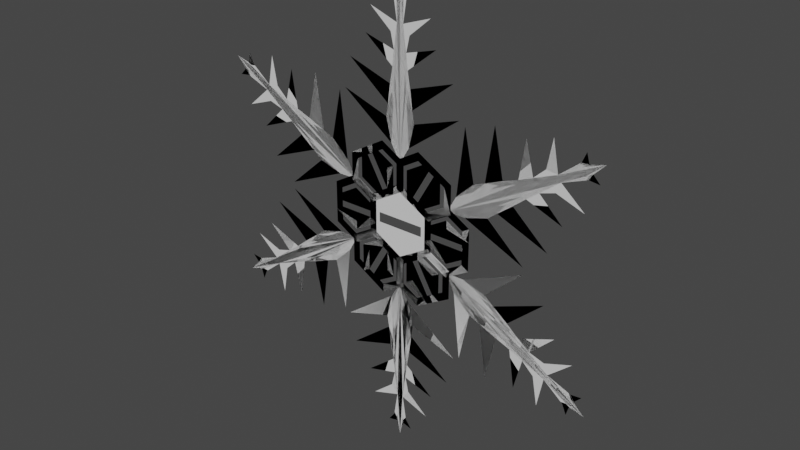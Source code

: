# Source: SnowflakeEntity.blend  (saved by Blender 3.6.13; exported with 4.5.12 LTS)
import bpy
from mathutils import Matrix  # noqa: F401  (used for matrix-valued properties, if any)

bpy.ops.wm.read_factory_settings(use_empty=True)
scene = bpy.context.scene
scene.name = 'Scene'

# ---- collections
col_collection = bpy.data.collections.new('Collection'); scene.collection.children.link(col_collection)

# ---- materials (node trees are filled in below, after node groups)
mat_material = bpy.data.materials.new('Material')
mat_material.alpha_threshold = 0.0
mat_material.use_transparent_shadow = False
mat_material.roughness = 0.5
mat_material.line_color = (0.0, 0.0, 0.0, 1.0)

# ---- material node trees
mat_material.use_nodes = True; mat_material.node_tree.nodes.clear()
_N = mat_material.node_tree.nodes; _L = mat_material.node_tree.links
n0 = _N.new('ShaderNodeOutputMaterial'); n0.name = 'Material Output'; n0.location = (300, 300)
n1 = _N.new('ShaderNodeBsdfPrincipled'); n1.name = 'Principled BSDF'; n1.location = (10, 300)
n1.distribution = 'GGX'
n1.subsurface_method = 'RANDOM_WALK_SKIN'
n1.inputs[3].default_value = 1.45
n1.inputs[27].default_value = (0.0, 0.0, 0.0, 1.0)
n1.inputs[28].default_value = 1.0
_L.new(n1.outputs[0], n0.inputs[0])
n0.is_active_output = True

# ---- world
world_world = bpy.data.worlds.new('World'); scene.world = world_world
world_world.use_nodes = True; world_world.node_tree.nodes.clear()
_N = world_world.node_tree.nodes; _L = world_world.node_tree.links
n0 = _N.new('ShaderNodeOutputWorld'); n0.name = 'World Output'; n0.location = (300, 300)
n1 = _N.new('ShaderNodeBackground'); n1.name = 'Background'; n1.location = (10, 300)
n1.inputs[0].default_value = (0.05088, 0.05088, 0.05088, 1.0)
_L.new(n1.outputs[0], n0.inputs[0])
n0.is_active_output = True
world_world.color = (0.05088, 0.05088, 0.05088)
world_world.use_sun_shadow = False
world_world.sun_shadow_jitter_overblur = 0.0

# ---- meshes
me_cube = bpy.data.meshes.new('Cube')
me_cube.from_pydata([(0.1546, -2.605e-08, 1.23), (0.0, 0.0, 3.707), (0.0, 0.0, 0.9714), (0.05302, 3.959e-08, 2.975), (0.1614, 2.612e-08, 2.836), (0.1055, 1.495e-08, 2.589), (0.1333, 6.51e-09, 2.352), (0.1755, 5.302e-11, 2.1), (0.2153, -5.302e-11, 1.8), (0.2454, -1.465e-08, 1.609), (0.5127, 2.901e-08, 3.134), (0.6073, -2.441e-08, 2.732), (0.898, -5.208e-08, 2.338), (1.008, -6.836e-08, 1.859), (0.06461, -5.456e-09, 3.476), (0.1159, -3.252e-09, 3.377), (0.218, -1.609e-08, 3.514), (0.7132, -1.534e-08, 1.001), (0.7132, -1.534e-08, 0.552), (0.3242, -1.534e-08, 0.3274), (-0.06493, -1.534e-08, 0.552), (-0.06493, -1.534e-08, 1.001), (0.3242, -1.534e-08, 1.226), (0.5965, -1.534e-08, 0.9339), (0.5965, -1.534e-08, 0.6194), (0.3242, -1.534e-08, 0.4622), (0.05179, -1.534e-08, 0.6194), (0.05179, -1.534e-08, 0.9339), (0.3242, -1.534e-08, 1.091)], [], [(5, 11, 6), (7, 12, 8), (9, 13, 0, 2, 1, 14, 15, 3, 4, 5, 6, 7, 8), (15, 14, 16), (3, 10, 4), (17, 18, 24, 23), (18, 19, 25, 24), (22, 17, 23, 28), (19, 20, 26, 25), (20, 21, 27, 26), (21, 22, 28, 27), (24, 25, 23)])
_uv = me_cube.uv_layers.new(name='UVMap')
_uv.uv.foreach_set('vector', [0.5417, 0.3333, 0.5139, 0.3611, 0.5139, 0.3611, 0.4861, 0.3889, 0.4583, 0.4167, 0.4583, 0.4167, 0.4306, 0.4444, 0.4028, 0.4722, 0.375, 0.5, 0.375, 0.25, 0.625, 0.25, 0.6111, 0.2639, 0.6042, 0.2708, 0.5972, 0.2778, 0.5694, 0.3056, 0.5417, 0.3333, 0.5139, 0.3611, 0.4861, 0.3889, 0.4583, 0.4167, 0.6042, 0.2708, 0.6111, 0.2639, 0.6042, 0.2708, 0.5972, 0.2778, 0.5694, 0.3056, 0.5694, 0.3056, 0.0, 0.0, 0.0, 0.0, 0.0, 0.0, 0.0, 0.0, 0.0, 0.0, 0.0, 0.0, 0.0, 0.0, 0.0, 0.0, 0.0, 0.0, 0.0, 0.0, 0.0, 0.0, 0.0, 0.0, 0.0, 0.0, 0.0, 0.0, 0.0, 0.0, 0.0, 0.0, 0.0, 0.0, 0.0, 0.0, 0.0, 0.0, 0.0, 0.0, 0.0, 0.0, 0.0, 0.0, 0.0, 0.0, 0.0, 0.0, 0.0, 0.0, 0.0, 0.0, 0.0, 0.0])
me_cube.materials.append(mat_material)
me_cube.use_mirror_vertex_groups = False
me_cube.update()
me_circle = bpy.data.meshes.new('Circle')
me_circle.from_pydata([(-3.58e-10, 0.0, 0.4416), (-0.3834, 0.0, 0.2202), (-0.3834, 0.0, -0.2225), (-3.58e-10, 0.0, -0.4439), (0.3834, 0.0, -0.2225), (0.3834, 0.0, 0.2202), (-3.58e-10, 0.0, 0.5154), (-0.4473, 0.0, 0.2571), (-0.4473, 0.0, -0.2594), (-3.58e-10, 0.0, -0.5177), (0.4473, 0.0, -0.2594), (0.4473, 0.0, 0.2571), (0.09585, 0.0, 0.3862), (0.1118, 0.0, 0.4508), (-0.09585, 0.0, 0.3862), (-0.1118, 0.0, 0.4508), (-0.09585, 0.0, -0.3885), (-0.1118, 0.0, -0.4531), (0.09585, 0.0, -0.3885), (0.1118, 0.0, -0.4531), (-0.3834, 0.0, 0.08741), (-0.4473, 0.0, 0.1022), (-0.3834, 0.0, -0.06755), (-0.4473, 0.0, -0.07862), (0.3834, 0.0, 0.08741), (0.4473, 0.0, 0.1022), (0.3834, 0.0, -0.06755), (0.4473, 0.0, -0.07862)], [], [(5, 12, 13, 11), (12, 0, 6, 13), (18, 4, 10, 19), (22, 2, 8, 23), (24, 5, 11, 25), (16, 3, 9, 17), (14, 1, 7, 15), (0, 14, 15, 6), (2, 16, 17, 8), (3, 18, 19, 9), (1, 20, 21, 7), (20, 22, 23, 21), (26, 24, 25, 27), (4, 26, 27, 10), (0, 12, 5, 24, 20, 1, 14), (16, 2, 22, 26, 4, 18, 3)])
_uv = me_circle.uv_layers.new(name='UVMap')
_uv.uv.foreach_set('vector', [0.0, 0.0, 0.0, 0.0, 0.0, 0.0, 0.0, 0.0, 0.0, 0.0, 0.0, 0.0, 0.0, 0.0, 0.0, 0.0, 0.0, 0.0, 0.0, 0.0, 0.0, 0.0, 0.0, 0.0, 0.0, 0.0, 0.0, 0.0, 0.0, 0.0, 0.0, 0.0, 0.0, 0.0, 0.0, 0.0, 0.0, 0.0, 0.0, 0.0, 0.0, 0.0, 0.0, 0.0, 0.0, 0.0, 0.0, 0.0, 0.0, 0.0, 0.0, 0.0, 0.0, 0.0, 0.0, 0.0, 0.0, 0.0, 0.0, 0.0, 0.0, 0.0, 0.0, 0.0, 0.0, 0.0, 0.0, 0.0, 0.0, 0.0, 0.0, 0.0, 0.0, 0.0, 0.0, 0.0, 0.0, 0.0, 0.0, 0.0, 0.0, 0.0, 0.0, 0.0, 0.0, 0.0, 0.0, 0.0, 0.0, 0.0, 0.0, 0.0, 0.0, 0.0, 0.0, 0.0, 0.0, 0.0, 0.0, 0.0, 0.0, 0.0, 0.0, 0.0, 0.0, 0.0, 0.0, 0.0, 0.0, 0.0, 0.0, 0.0, 0.0, 0.0, 0.0, 0.0, 0.0, 0.0, 0.0, 0.0, 0.0, 0.0, 0.0, 0.0, 0.0, 0.0, 0.0, 0.0, 0.0, 0.0, 0.0, 0.0, 0.0, 0.0, 0.0, 0.0, 0.0, 0.0, 0.0, 0.0])
me_circle.update()

# ---- objects
ob_snowflake = bpy.data.objects.new('Snowflake', me_cube)
ob_empty = bpy.data.objects.new('Empty', None)
ob_refsnowflake = bpy.data.objects.new('RefSnowflake', None)
ob_refmonstrance = bpy.data.objects.new('RefMonstrance', None)
ob_centraleye = bpy.data.objects.new('CentralEye', me_circle)

# ---- transforms, parenting, visibility, modifiers, constraints
ob_snowflake.location = (0.0, 0.0, 0.0)
ob_snowflake.lock_rotations_4d = False
ob_snowflake.empty_display_type = 'ARROWS'
ob_snowflake.lineart.crease_threshold = 0.0
_m = ob_snowflake.modifiers.new('Mirror', 'MIRROR')
_m.use_axis = (True, True, False)
_m.use_mirror_merge = False
_m = ob_snowflake.modifiers.new('Array', 'ARRAY')
_m.count = 6
_m.use_relative_offset = False
_m.use_object_offset = True
_m.offset_object = ob_empty
ob_empty.location = (0.0, 0.0, 0.0)
ob_empty.rotation_euler = (1.344e-07, 1.047, 2.327e-07)
ob_refsnowflake.location = (-0.07392, 0.0, 0.0)
ob_refsnowflake.rotation_euler = (1.571, 0.5735, 8.679e-08)
ob_refsnowflake.scale = (1.498, 1.498, 1.498)
ob_refsnowflake.empty_display_type = 'IMAGE'
ob_refsnowflake.empty_display_size = 5.0
ob_refmonstrance.location = (-9.501, -6.704e-08, -1.501)
ob_refmonstrance.rotation_euler = (1.571, -0.0, -0.0)
ob_refmonstrance.scale = (3.78, 3.78, 3.78)
ob_refmonstrance.empty_display_type = 'IMAGE'
ob_refmonstrance.empty_display_size = 5.0
ob_centraleye.location = (0.0, 0.0, 0.0)

# ---- collection membership
col_collection.objects.link(ob_snowflake)
col_collection.objects.link(ob_empty)
col_collection.objects.link(ob_refsnowflake)
col_collection.objects.link(ob_refmonstrance)
col_collection.objects.link(ob_centraleye)

# ---- scene / render settings (as saved in the file)
scene.frame_start = 1; scene.frame_end = 250; scene.frame_set(1)
scene.render.engine = 'BLENDER_EEVEE_NEXT'
scene.cycles.sampling_pattern = 'TABULATED_SOBOL'
scene.view_settings.view_transform = 'Filmic'
bpy.context.view_layer.update()

# ---- added for rendering (the .blend has no active camera and no usable light): camera, sun
cam_auto = bpy.data.cameras.new('AutoCamera')
cam_auto.lens = 50.0
cam_auto.sensor_width = 36.0
cam_auto.clip_end = 1000.0
ob_auto_camera = bpy.data.objects.new('AutoCamera', cam_auto)
scene.collection.objects.link(ob_auto_camera)
ob_auto_camera.location = (9.07374, -10.8885, 7.25899)
ob_auto_camera.rotation_euler = (1.09748, -7.21219e-08, 0.694738)
scene.camera = ob_auto_camera
light_auto_sun = bpy.data.lights.new('AutoSun', 'SUN')
light_auto_sun.energy = 3.0
light_auto_sun.angle = 0.0523599
ob_auto_sun = bpy.data.objects.new('AutoSun', light_auto_sun)
scene.collection.objects.link(ob_auto_sun)
ob_auto_sun.rotation_euler = (0.872665, 0.174533, 0.523599)
bpy.context.view_layer.update()
